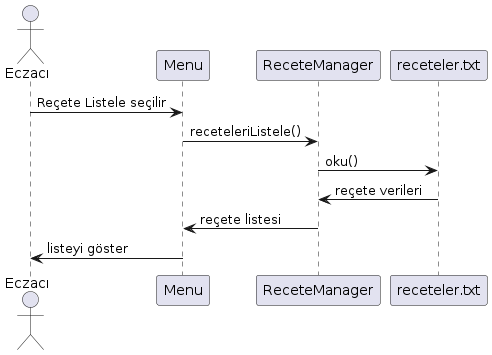

The diagram above was rendered by PlantUML. Its source (embedded in the PNG):
@startuml
Actor Eczacı
Eczacı -> Menu : Reçete Listele seçilir
Menu -> ReceteManager : receteleriListele()
ReceteManager -> receteler.txt : oku()
receteler.txt -> ReceteManager : reçete verileri
ReceteManager -> Menu : reçete listesi
Menu -> Eczacı : listeyi göster
@enduml